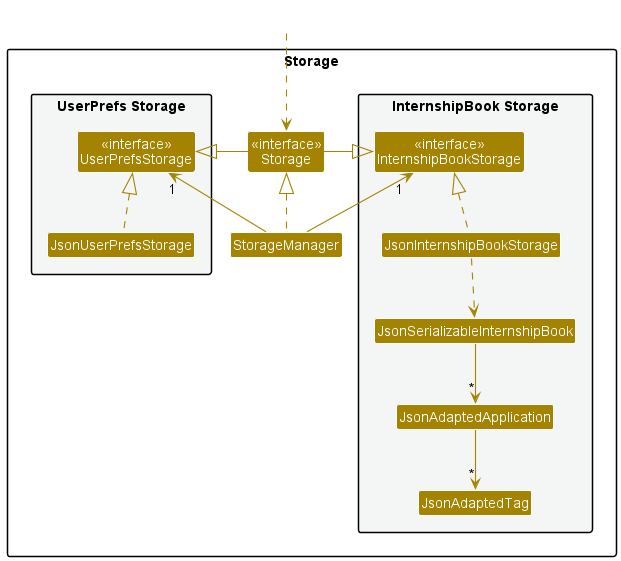

The diagram above was rendered by PlantUML. Its source (embedded in the PNG):
@startuml
!include style.puml
skinparam arrowThickness 1.1
skinparam arrowColor STORAGE_COLOR
skinparam classBackgroundColor STORAGE_COLOR

package Storage{

package "UserPrefs Storage" #F4F6F6{
Class "<<interface>>\nUserPrefsStorage" as UserPrefsStorage
Class JsonUserPrefsStorage
}

Class "<<interface>>\nStorage" as StorageInterface
Class StorageManager

package "InternshipBook Storage" #F4F6F6{
Class "<<interface>>\nInternshipBookStorage" as InternshipBookStorage
Class JsonInternshipBookStorage
Class JsonSerializableInternshipBook
Class JsonAdaptedApplication
Class JsonAdaptedTag
}

}

Class HiddenOutside #FFFFFF
HiddenOutside ..> StorageInterface

StorageManager .up.|> StorageInterface
StorageManager -up-> "1" UserPrefsStorage
StorageManager -up-> "1" InternshipBookStorage

StorageInterface -left-|> UserPrefsStorage
StorageInterface -right-|> InternshipBookStorage

JsonUserPrefsStorage .up.|> UserPrefsStorage
JsonInternshipBookStorage .up.|> InternshipBookStorage
JsonInternshipBookStorage ..> JsonSerializableInternshipBook
JsonSerializableInternshipBook --> "*" JsonAdaptedApplication
JsonAdaptedApplication --> "*" JsonAdaptedTag

@enduml